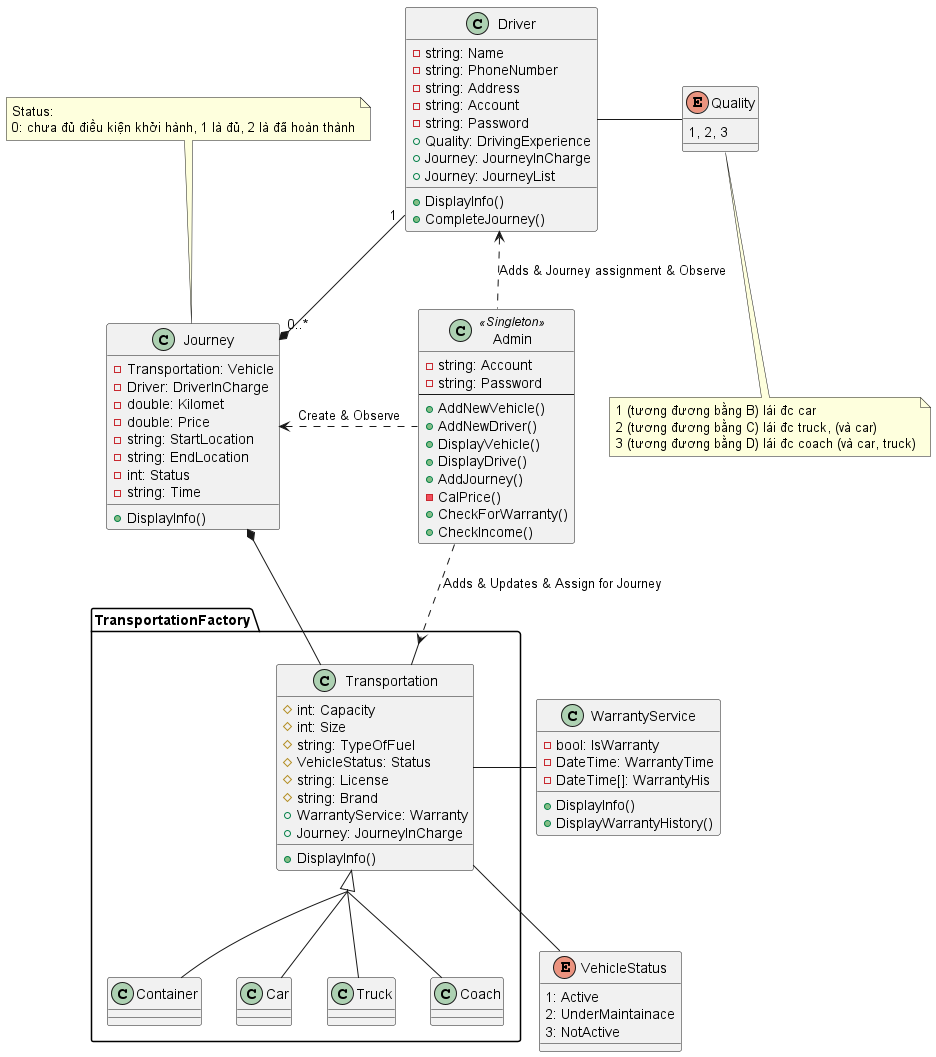

The diagram above was rendered by PlantUML. Its source (embedded in the PNG):
@startuml quan_ly_xe
skinparam groupInheritance 3

package TransportationFactory <<Folder>>{

    class Transportation{
        # int: Capacity
        # int: Size
        # string: TypeOfFuel
        # VehicleStatus: Status
        # string: License
        # string: Brand
        + WarrantyService: Warranty
        + Journey: JourneyInCharge
        + DisplayInfo()
    }

    class Container{  
    }

    class Car{
    }

    class Truck{
    }

    class Coach {
    }
}

class WarrantyService{
    - bool: IsWarranty
    - DateTime: WarrantyTime
    - DateTime[]: WarrantyHis
    + DisplayInfo()
    + DisplayWarrantyHistory()
}


enum VehicleStatus{
    1: Active
    2: UnderMaintainace
    3: NotActive
}
class Driver{
    - string: Name
    - string: PhoneNumber
    - string: Address
    - string: Account
    - string: Password
    + Quality: DrivingExperience
    + Journey: JourneyInCharge
    + Journey: JourneyList
    + DisplayInfo()
    + CompleteJourney() 
}

class Journey{
    - Transportation: Vehicle
    - Driver: DriverInCharge
    - double: Kilomet
    - double: Price
    - string: StartLocation
    - string: EndLocation
    - int: Status
    - string: Time
    + DisplayInfo()
}

note top of Journey
Status:
0: chưa đủ điều kiện khởi hành, 1 là đủ, 2 là đã hoàn thành
end note

class Admin <<Singleton>>{
    - string: Account
    - string: Password
    --
    + AddNewVehicle()
    + AddNewDriver()
    + DisplayVehicle()
    + DisplayDrive()
    + AddJourney()
    - CalPrice()
    + CheckForWarranty()
    + CheckIncome()
}

enum Quality{
    1, 2, 3
}

note bottom of Quality
1 (tương đương bằng B) lái đc car 
2 (tương đương bằng C) lái đc truck, (và car)
3 (tương đương bằng D) lái đc coach (và car, truck)
end note

Transportation <|-- Truck
Transportation <|-- Car
Transportation <|-- Coach
Transportation <|-- Container
Transportation -right- WarrantyService
Driver -right- Quality
Driver "1"-down-* "0..*"Journey
VehicleStatus -up- Transportation
Admin -down[dashed]-> Transportation: Adds & Updates & Assign for Journey
Admin -left[dashed]-> Driver: Adds & Journey assignment & Observe
Journey <-right[dashed]- Admin: Create & Observe
Transportation -left-*Journey
@enduml